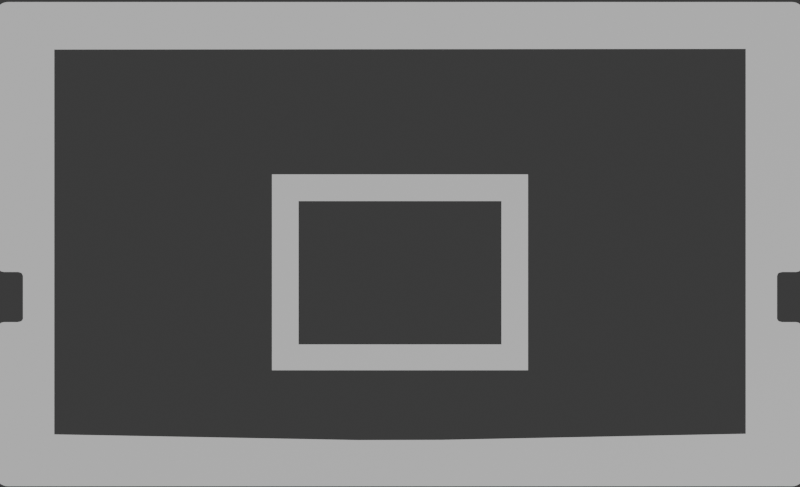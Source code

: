 # Source: v1-backboard-camera-view-lines-separate.blend  (saved by Blender 4.0.36; exported with 4.5.12 LTS)
import bpy
from mathutils import Matrix  # noqa: F401  (used for matrix-valued properties, if any)

bpy.ops.wm.read_factory_settings(use_empty=True)
scene = bpy.context.scene
scene.name = 'Scene'

# ---- collections
col_collection = bpy.data.collections.new('Collection'); scene.collection.children.link(col_collection)

# ---- materials (node trees are filled in below, after node groups)
mat_material = bpy.data.materials.new('Material')
mat_material.use_transparent_shadow = False

# ---- material node trees
mat_material.use_nodes = True; mat_material.node_tree.nodes.clear()
_N = mat_material.node_tree.nodes; _L = mat_material.node_tree.links
n0 = _N.new('ShaderNodeBsdfPrincipled'); n0.name = 'Principled BSDF'; n0.location = (10, 300)
n0.inputs[3].default_value = 1.45
n1 = _N.new('ShaderNodeOutputMaterial'); n1.name = 'Material Output'; n1.location = (300, 300)
_L.new(n0.outputs[0], n1.inputs[0])
n1.is_active_output = True

# ---- world
world_world = bpy.data.worlds.new('World'); scene.world = world_world
world_world.use_nodes = True; world_world.node_tree.nodes.clear()
_N = world_world.node_tree.nodes; _L = world_world.node_tree.links
n0 = _N.new('ShaderNodeOutputWorld'); n0.name = 'World Output'; n0.location = (300, 300)
n1 = _N.new('ShaderNodeBackground'); n1.name = 'Background'; n1.location = (10, 300)
n1.inputs[0].default_value = (0.05088, 0.05088, 0.05088, 1.0)
_L.new(n1.outputs[0], n0.inputs[0])
n0.is_active_output = True
world_world.color = (0.05088, 0.05088, 0.05088)
world_world.use_sun_shadow = False
world_world.sun_shadow_jitter_overblur = 0.0

# ---- cameras
cam_camera = bpy.data.cameras.new('Camera')

# ---- meshes
me_cube_001 = bpy.data.meshes.new('Cube.001')
me_cube_001.from_pydata([(0.3336, -0.5663, -1.0), (0.3336, 0.2657, -1.0), (-0.3336, -0.5663, -1.0), (-0.3336, 0.2657, -1.0), (-0.2643, -0.4565, -1.0), (-0.2643, 0.1522, -1.0), (0.2643, -0.4565, -1.0), (0.2643, 0.1522, -1.0), (-0.9007, 0.796, -1.0), (-0.9007, -0.8387, -1.0), (0.9007, 0.7987, -1.0), (0.9007, -0.836, -1.0), (0.9961, -0.3617, -1.0), (0.9961, -0.1489, -1.0), (-0.9961, -0.3617, -1.0), (-0.9961, -0.1489, -1.0), (-1.021, 0.9979, -1.0), (-1.034, -1.055, -1.0), (-1.041, -1.049, -1.0), (-1.041, 0.9875, -1.0), (-1.034, 0.9939, -1.0), (1.041, -1.049, -1.0), (1.034, -1.055, -1.0), (1.034, 0.9939, -1.0), (1.041, 0.9875, -1.0), (-1.021, -1.059, -1.0), (-1.028, -1.058, -1.0), (-1.044, -1.043, -1.0), (-1.045, -1.036, -1.0), (-1.045, 0.9744, -1.0), (-1.044, 0.981, -1.0), (-1.028, 0.9966, -1.0), (1.045, -1.036, -1.0), (1.044, -1.043, -1.0), (1.028, -1.058, -1.0), (1.021, -1.059, -1.0), (1.021, 0.9979, -1.0), (1.028, 0.9966, -1.0), (1.044, 0.981, -1.0), (1.045, 0.9744, -1.0), (1.032, -0.3617, -1.0), (1.039, -0.3643, -1.0), (1.042, -0.368, -1.0), (1.045, -0.3742, -1.0), (1.045, -0.1365, -1.0), (1.042, -0.1427, -1.0), (1.039, -0.1464, -1.0), (1.032, -0.1489, -1.0), (0.9823, -0.3477, -1.0), (0.9848, -0.3554, -1.0), (0.9885, -0.3591, -1.0), (0.9885, -0.1515, -1.0), (0.9848, -0.1552, -1.0), (0.9823, -0.1655, -1.0), (-1.045, -0.3742, -1.0), (-1.042, -0.368, -1.0), (-1.039, -0.3643, -1.0), (-1.032, -0.3617, -1.0), (-1.032, -0.1489, -1.0), (-1.039, -0.1464, -1.0), (-1.042, -0.1427, -1.0), (-1.045, -0.1365, -1.0), (-0.9885, -0.3591, -1.0), (-0.9848, -0.3554, -1.0), (-0.9823, -0.3477, -1.0), (-0.9823, -0.1655, -1.0), (-0.9848, -0.1552, -1.0), (-0.9885, -0.1515, -1.0), (0.1095, -0.5663, -1.0), (-0.1095, -0.5663, -1.0), (-0.1095, -0.8628, -1.0), (0.1095, -0.8619, -1.0)], [], [(32, 33, 21, 22, 34, 35, 25, 26, 17, 18, 27, 28, 54, 55, 56, 57, 14, 62, 63, 64, 65, 66, 67, 15, 58, 59, 60, 61, 29, 30, 19, 20, 31, 16, 36, 37, 23, 24, 38, 39, 44, 45, 46, 47, 13, 10, 8, 9, 70, 71, 11, 12, 40, 41, 42, 43), (6, 7, 1, 0), (4, 6, 0, 68, 69, 2), (48, 49, 50, 12, 11, 10, 13, 51, 52, 53), (2, 3, 5, 4), (5, 3, 1, 7)])
_uv = me_cube_001.uv_layers.new(name='UVMap')
_uv.uv.foreach_set('vector', [0.375, 0.7474, 0.3744, 0.7479, 0.3739, 0.7484, 0.3733, 0.749, 0.3728, 0.7495, 0.3722, 0.75, 0.1278, 0.75, 0.127, 0.7499, 0.1262, 0.7496, 0.1255, 0.7488, 0.1252, 0.7481, 0.125, 0.7474, 0.125, 0.6716, 0.125, 0.6709, 0.1251, 0.6705, 0.1252, 0.6702, 0.625, 0.7633, 0.625, 0.7632, 0.625, 0.7624, 0.625, 0.7604, 0.625, 0.6876, 0.625, 0.6851, 0.625, 0.6836, 0.1258, 0.6436, 0.1252, 0.6436, 0.1251, 0.6433, 0.125, 0.6428, 0.125, 0.6421, 0.125, 0.5029, 0.1256, 0.5023, 0.1261, 0.5017, 0.1267, 0.5012, 0.1272, 0.5006, 0.1278, 0.5, 0.3722, 0.5, 0.373, 0.5002, 0.3738, 0.5005, 0.3745, 0.5013, 0.3748, 0.5021, 0.375, 0.5029, 0.375, 0.6421, 0.375, 0.6428, 0.3749, 0.6433, 0.3748, 0.6436, 0.3742, 0.6436, 0.625, 0.5047, 0.625, 0.2918, 0.625, 0.9591, 0.625, 0.8879, 0.625, 0.8166, 0.625, 0.7453, 0.3742, 0.6702, 0.3748, 0.6702, 0.3749, 0.6705, 0.375, 0.6709, 0.375, 0.6716, 0.1482, 0.7186, 0.1482, 0.5314, 0.1268, 0.5015, 0.1268, 0.7485, 0.3518, 0.7186, 0.1482, 0.7186, 0.1268, 0.7485, 0.2089, 0.7485, 0.2911, 0.7485, 0.3732, 0.7485, 0.625, 0.6727, 0.625, 0.6728, 0.625, 0.6723, 0.625, 0.6712, 0.625, 0.7453, 0.625, 0.5047, 0.625, 0.644, 0.625, 0.645, 0.625, 0.6459, 0.625, 0.647, 0.3732, 0.7485, 0.3732, 0.5015, 0.3518, 0.5314, 0.3518, 0.7186, 0.3518, 0.5314, 0.3732, 0.5015, 0.1268, 0.5015, 0.1482, 0.5314])
me_cube_001.materials.append(mat_material)
me_cube_001.update()

# ---- objects
ob_backboard_001 = bpy.data.objects.new('backboard.001', me_cube_001)
ob_camera = bpy.data.objects.new('Camera', cam_camera)

# ---- transforms, parenting, visibility, modifiers, constraints
ob_backboard_001.location = (0.0, 48.0, 2.75)
ob_backboard_001.scale = (76.0, 46.62, 2.75)
ob_camera.location = (0.0, 46.7, 220.0)

# ---- collection membership
col_collection.objects.link(ob_backboard_001)
col_collection.objects.link(ob_camera)

# ---- scene / render settings (as saved in the file)
scene.camera = ob_camera
scene.frame_start = 1; scene.frame_end = 250; scene.frame_set(1)
scene.render.engine = 'BLENDER_EEVEE_NEXT'
scene.render.resolution_x = 1901
scene.render.resolution_y = 1157
scene.render.film_transparent = True
scene.cycles.sampling_pattern = 'TABULATED_SOBOL'
scene.unit_settings.scale_length = 0.001
bpy.context.view_layer.update()

# ---- added for rendering (the .blend has no usable light): sun
light_auto_sun = bpy.data.lights.new('AutoSun', 'SUN')
light_auto_sun.energy = 3.0
light_auto_sun.angle = 0.0523599
ob_auto_sun = bpy.data.objects.new('AutoSun', light_auto_sun)
scene.collection.objects.link(ob_auto_sun)
ob_auto_sun.rotation_euler = (0.872665, 0.174533, 0.523599)
bpy.context.view_layer.update()

